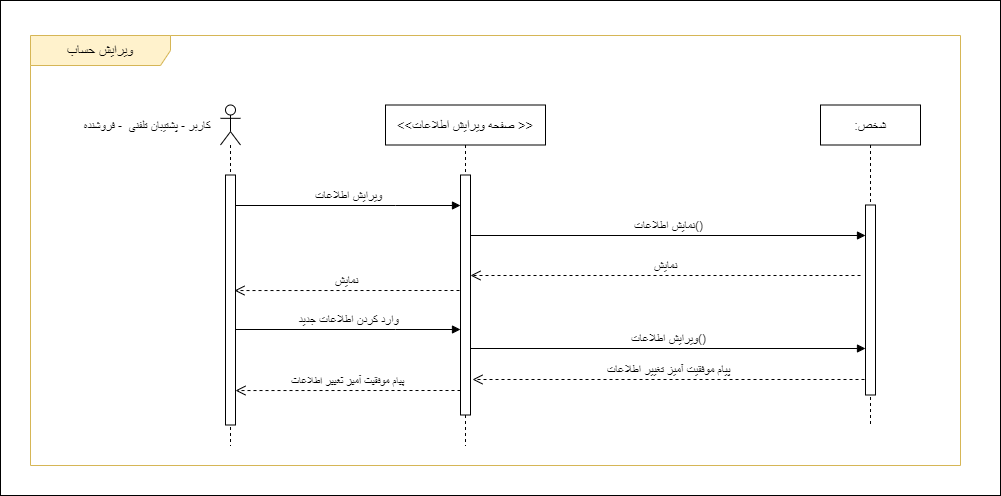

The diagram above was exported from draw.io. Its source (the exported page's mxGraphModel, read from the mxfile embedded in the PNG):
<mxGraphModel dx="1050" dy="541" grid="1" gridSize="10" guides="1" tooltips="1" connect="1" arrows="1" fold="1" page="1" pageScale="1" pageWidth="850" pageHeight="1100" math="0" shadow="0">
  <root>
    <mxCell id="vrXlOegdjeeQaKfrOzr--0" />
    <mxCell id="vrXlOegdjeeQaKfrOzr--1" parent="vrXlOegdjeeQaKfrOzr--0" />
    <mxCell id="Wwt1tQn230LqniXDo0Xo-0" value="" style="rounded=0;whiteSpace=wrap;html=1;" parent="vrXlOegdjeeQaKfrOzr--1" vertex="1">
      <mxGeometry x="310" y="295" width="1000" height="495" as="geometry" />
    </mxCell>
    <mxCell id="vrXlOegdjeeQaKfrOzr--2" value="&lt;font style=&quot;font-size: 14px;&quot;&gt;ویرایش حساب&lt;/font&gt;" style="shape=umlFrame;whiteSpace=wrap;html=1;pointerEvents=0;width=140;height=30;fillColor=#FFF2CC;strokeColor=#d6b656;" parent="vrXlOegdjeeQaKfrOzr--1" vertex="1">
      <mxGeometry x="340" y="330" width="930" height="430" as="geometry" />
    </mxCell>
    <mxCell id="vrXlOegdjeeQaKfrOzr--3" value="" style="shape=umlLifeline;perimeter=lifelinePerimeter;whiteSpace=wrap;html=1;container=1;dropTarget=0;collapsible=0;recursiveResize=0;outlineConnect=0;portConstraint=eastwest;newEdgeStyle={&quot;curved&quot;:0,&quot;rounded&quot;:0};participant=umlActor;size=40;" parent="vrXlOegdjeeQaKfrOzr--1" vertex="1">
      <mxGeometry x="530" y="399.5" width="20" height="340.5" as="geometry" />
    </mxCell>
    <mxCell id="vrXlOegdjeeQaKfrOzr--4" value="" style="html=1;points=[[0,0,0,0,5],[0,1,0,0,-5],[1,0,0,0,5],[1,1,0,0,-5]];perimeter=orthogonalPerimeter;outlineConnect=0;targetShapes=umlLifeline;portConstraint=eastwest;newEdgeStyle={&quot;curved&quot;:0,&quot;rounded&quot;:0};" parent="vrXlOegdjeeQaKfrOzr--3" vertex="1">
      <mxGeometry x="5" y="70" width="10" height="250" as="geometry" />
    </mxCell>
    <mxCell id="vrXlOegdjeeQaKfrOzr--5" value="&amp;nbsp;کاربر - پشتیبان تلفنی&amp;nbsp; - فروشنده" style="text;html=1;align=center;verticalAlign=middle;resizable=0;points=[];autosize=1;strokeColor=none;fillColor=none;" parent="vrXlOegdjeeQaKfrOzr--1" vertex="1">
      <mxGeometry x="380" y="406" width="150" height="30" as="geometry" />
    </mxCell>
    <mxCell id="vrXlOegdjeeQaKfrOzr--6" value="&lt;span style=&quot;font-size: 13px;&quot;&gt;:شخص&lt;/span&gt;" style="shape=umlLifeline;perimeter=lifelinePerimeter;whiteSpace=wrap;html=1;container=1;dropTarget=0;collapsible=0;recursiveResize=0;outlineConnect=0;portConstraint=eastwest;newEdgeStyle={&quot;curved&quot;:0,&quot;rounded&quot;:0};" parent="vrXlOegdjeeQaKfrOzr--1" vertex="1">
      <mxGeometry x="1130" y="399.5" width="100" height="320.5" as="geometry" />
    </mxCell>
    <mxCell id="vrXlOegdjeeQaKfrOzr--7" value="" style="html=1;points=[[0,0,0,0,5],[0,1,0,0,-5],[1,0,0,0,5],[1,1,0,0,-5]];perimeter=orthogonalPerimeter;outlineConnect=0;targetShapes=umlLifeline;portConstraint=eastwest;newEdgeStyle={&quot;curved&quot;:0,&quot;rounded&quot;:0};" parent="vrXlOegdjeeQaKfrOzr--6" vertex="1">
      <mxGeometry x="45" y="100" width="10" height="190" as="geometry" />
    </mxCell>
    <mxCell id="vrXlOegdjeeQaKfrOzr--8" value="&lt;span style=&quot;font-size: 12px;&quot;&gt;ویرایش اطلاعات&lt;/span&gt;" style="html=1;verticalAlign=bottom;endArrow=block;curved=0;rounded=0;" parent="vrXlOegdjeeQaKfrOzr--1" source="vrXlOegdjeeQaKfrOzr--4" target="vrXlOegdjeeQaKfrOzr--10" edge="1">
      <mxGeometry width="80" relative="1" as="geometry">
        <mxPoint x="550" y="512" as="sourcePoint" />
        <mxPoint x="770" y="512" as="targetPoint" />
        <Array as="points">
          <mxPoint x="705" y="500" />
        </Array>
      </mxGeometry>
    </mxCell>
    <mxCell id="vrXlOegdjeeQaKfrOzr--9" value="&lt;span style=&quot;font-size: 13px;&quot;&gt;&amp;lt;&amp;lt;صفحه ویرایش اطلاعات &amp;gt;&amp;gt;&lt;/span&gt;" style="shape=umlLifeline;perimeter=lifelinePerimeter;whiteSpace=wrap;html=1;container=1;dropTarget=0;collapsible=0;recursiveResize=0;outlineConnect=0;portConstraint=eastwest;newEdgeStyle={&quot;curved&quot;:0,&quot;rounded&quot;:0};" parent="vrXlOegdjeeQaKfrOzr--1" vertex="1">
      <mxGeometry x="695" y="399.5" width="160" height="340.5" as="geometry" />
    </mxCell>
    <mxCell id="vrXlOegdjeeQaKfrOzr--10" value="" style="html=1;points=[[0,0,0,0,5],[0,1,0,0,-5],[1,0,0,0,5],[1,1,0,0,-5]];perimeter=orthogonalPerimeter;outlineConnect=0;targetShapes=umlLifeline;portConstraint=eastwest;newEdgeStyle={&quot;curved&quot;:0,&quot;rounded&quot;:0};" parent="vrXlOegdjeeQaKfrOzr--9" vertex="1">
      <mxGeometry x="75" y="70" width="10" height="240" as="geometry" />
    </mxCell>
    <mxCell id="vrXlOegdjeeQaKfrOzr--11" value="&lt;font style=&quot;font-size: 12px;&quot;&gt;نمایش اطلاعات()&lt;/font&gt;" style="html=1;verticalAlign=bottom;endArrow=block;curved=0;rounded=0;" parent="vrXlOegdjeeQaKfrOzr--1" target="vrXlOegdjeeQaKfrOzr--7" edge="1">
      <mxGeometry x="0.0012" width="80" relative="1" as="geometry">
        <mxPoint x="779.590909090909" y="530" as="sourcePoint" />
        <mxPoint x="1070" y="530" as="targetPoint" />
        <mxPoint as="offset" />
      </mxGeometry>
    </mxCell>
    <mxCell id="vrXlOegdjeeQaKfrOzr--12" value="&lt;span style=&quot;font-size: 12px;&quot;&gt;نمایش&lt;/span&gt;" style="html=1;verticalAlign=bottom;endArrow=open;dashed=1;endSize=8;curved=0;rounded=0;" parent="vrXlOegdjeeQaKfrOzr--1" edge="1">
      <mxGeometry relative="1" as="geometry">
        <mxPoint x="1170" y="570" as="sourcePoint" />
        <mxPoint x="780" y="570" as="targetPoint" />
        <mxPoint as="offset" />
      </mxGeometry>
    </mxCell>
    <mxCell id="vrXlOegdjeeQaKfrOzr--14" value="&lt;font style=&quot;font-size: 12px;&quot;&gt;ویرایش اطلاعات()&lt;/font&gt;" style="html=1;verticalAlign=bottom;endArrow=block;curved=0;rounded=0;" parent="vrXlOegdjeeQaKfrOzr--1" edge="1">
      <mxGeometry x="0.0012" width="80" relative="1" as="geometry">
        <mxPoint x="780.000909090909" y="643" as="sourcePoint" />
        <mxPoint x="1175" y="643" as="targetPoint" />
        <mxPoint as="offset" />
      </mxGeometry>
    </mxCell>
    <mxCell id="vrXlOegdjeeQaKfrOzr--15" value="&lt;span style=&quot;font-size: 12px;&quot;&gt;پیام موفقیت آمیز تغییر اطلاعات&lt;/span&gt;" style="html=1;verticalAlign=bottom;endArrow=open;dashed=1;endSize=8;curved=0;rounded=0;" parent="vrXlOegdjeeQaKfrOzr--1" edge="1">
      <mxGeometry relative="1" as="geometry">
        <mxPoint x="1174" y="674" as="sourcePoint" />
        <mxPoint x="782" y="674" as="targetPoint" />
        <mxPoint as="offset" />
      </mxGeometry>
    </mxCell>
    <mxCell id="vrXlOegdjeeQaKfrOzr--16" value="پیام موفقیت آمیز تغییر اطلاعات" style="html=1;verticalAlign=bottom;endArrow=open;dashed=1;endSize=8;curved=0;rounded=0;" parent="vrXlOegdjeeQaKfrOzr--1" edge="1">
      <mxGeometry relative="1" as="geometry">
        <mxPoint x="770" y="685" as="sourcePoint" />
        <mxPoint x="545" y="685.04" as="targetPoint" />
      </mxGeometry>
    </mxCell>
    <mxCell id="UwVo3HYkHegzo_nHvLbT-0" value="&lt;span style=&quot;font-size: 12px;&quot;&gt;وارد کردن اطلاعات جدید&lt;/span&gt;" style="html=1;verticalAlign=bottom;endArrow=block;curved=0;rounded=0;" parent="vrXlOegdjeeQaKfrOzr--1" edge="1">
      <mxGeometry width="80" relative="1" as="geometry">
        <mxPoint x="545" y="624" as="sourcePoint" />
        <mxPoint x="770" y="624" as="targetPoint" />
        <Array as="points">
          <mxPoint x="705" y="624" />
        </Array>
      </mxGeometry>
    </mxCell>
    <mxCell id="SfceugYnxbrgt13s_JLy-1" value="&lt;span style=&quot;font-size: 12px;&quot;&gt;نمایش&lt;/span&gt;" style="html=1;verticalAlign=bottom;endArrow=open;dashed=1;endSize=8;curved=0;rounded=0;" parent="vrXlOegdjeeQaKfrOzr--1" edge="1">
      <mxGeometry relative="1" as="geometry">
        <mxPoint x="769" y="585" as="sourcePoint" />
        <mxPoint x="544" y="585.04" as="targetPoint" />
      </mxGeometry>
    </mxCell>
  </root>
</mxGraphModel>